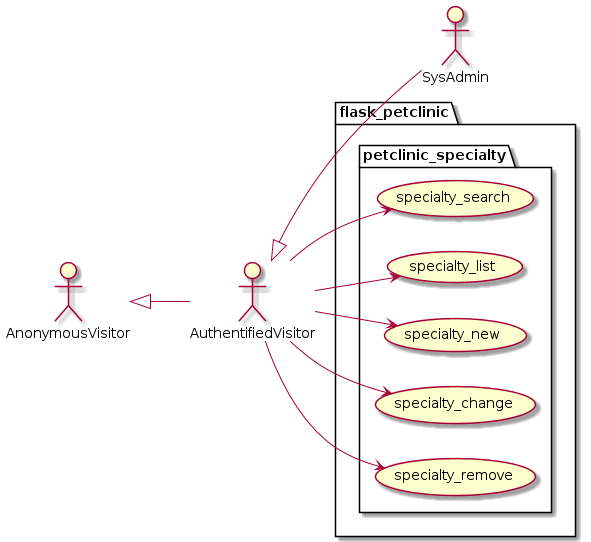

The diagram above was rendered by PlantUML. Its source (embedded in the PNG):
@startuml
left to right direction

actor AnonymousVisitor as av
actor AuthentifiedVisitor as au
actor SysAdmin as sa

av <|-- au
au <|-- sa

package flask_petclinic {

    package petclinic_specialty {
        usecase specialty_search as uc2000
        usecase specialty_list as uc2001
        usecase specialty_new as uc2002
        usecase specialty_change as uc2003
        usecase specialty_remove as uc2004

        au --> uc2000
        au --> uc2001
        au --> uc2002
        au --> uc2003
        au --> uc2004
    }

}
@enduml